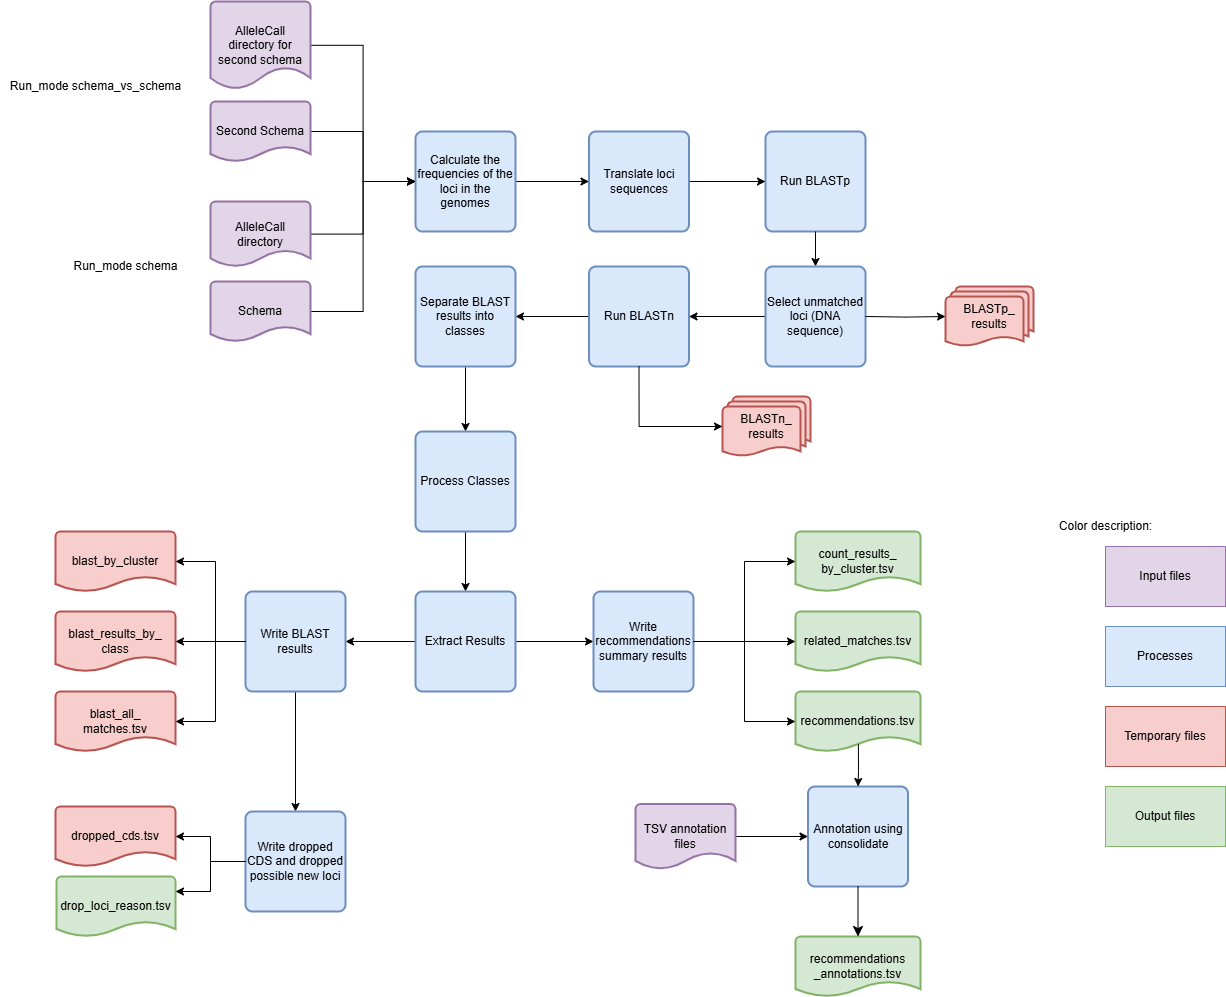

The diagram above was exported from draw.io. Its source (the exported page's mxGraphModel, read from the mxfile embedded in the PNG):
<mxGraphModel dx="2900" dy="928" grid="1" gridSize="10" guides="1" tooltips="1" connect="1" arrows="1" fold="1" page="1" pageScale="1" pageWidth="850" pageHeight="1100" math="0" shadow="0">
  <root>
    <mxCell id="0" />
    <mxCell id="1" parent="0" />
    <mxCell id="7uGA9xIpv3SkZYCvHiwO-1" style="edgeStyle=orthogonalEdgeStyle;shape=connector;rounded=0;orthogonalLoop=1;jettySize=auto;html=1;entryX=0;entryY=0.5;entryDx=0;entryDy=0;strokeColor=default;align=center;verticalAlign=middle;fontFamily=Helvetica;fontSize=11;fontColor=default;labelBackgroundColor=default;endArrow=classic;" edge="1" parent="1" source="bB8MIb_X-hNjf2Zx4OUO-3" target="AywKRoo6U0t3aQPqyUou-1">
      <mxGeometry relative="1" as="geometry" />
    </mxCell>
    <mxCell id="bB8MIb_X-hNjf2Zx4OUO-3" value="Schema" style="strokeWidth=2;html=1;shape=mxgraph.flowchart.document2;whiteSpace=wrap;size=0.25;fillColor=#E1D5E7;strokeColor=#9673A6;" parent="1" vertex="1">
      <mxGeometry x="-340" y="310" width="100" height="60" as="geometry" />
    </mxCell>
    <mxCell id="bB8MIb_X-hNjf2Zx4OUO-69" value="Processes" style="rounded=0;whiteSpace=wrap;html=1;fillColor=#dae8fc;strokeColor=#6c8ebf;" parent="1" vertex="1">
      <mxGeometry x="555" y="655" width="120" height="60" as="geometry" />
    </mxCell>
    <mxCell id="bB8MIb_X-hNjf2Zx4OUO-70" value="Temporary files" style="rounded=0;whiteSpace=wrap;html=1;fillColor=#f8cecc;strokeColor=#b85450;" parent="1" vertex="1">
      <mxGeometry x="555" y="735" width="120" height="60" as="geometry" />
    </mxCell>
    <mxCell id="bB8MIb_X-hNjf2Zx4OUO-71" value="Input files" style="rounded=0;whiteSpace=wrap;html=1;fillColor=#e1d5e7;strokeColor=#9673a6;" parent="1" vertex="1">
      <mxGeometry x="555" y="575" width="120" height="60" as="geometry" />
    </mxCell>
    <mxCell id="bB8MIb_X-hNjf2Zx4OUO-72" value="Output files" style="rounded=0;whiteSpace=wrap;html=1;fillColor=#d5e8d4;strokeColor=#82b366;" parent="1" vertex="1">
      <mxGeometry x="555" y="815" width="120" height="60" as="geometry" />
    </mxCell>
    <mxCell id="bB8MIb_X-hNjf2Zx4OUO-73" value="Color description:" style="text;html=1;align=center;verticalAlign=middle;resizable=0;points=[];autosize=1;strokeColor=none;fillColor=none;" parent="1" vertex="1">
      <mxGeometry x="500" y="540" width="110" height="30" as="geometry" />
    </mxCell>
    <mxCell id="0gzeqC3L0OKQvXUgxYPZ-9" style="edgeStyle=orthogonalEdgeStyle;shape=connector;rounded=0;orthogonalLoop=1;jettySize=auto;html=1;entryX=0;entryY=0.5;entryDx=0;entryDy=0;strokeColor=default;align=center;verticalAlign=middle;fontFamily=Helvetica;fontSize=11;fontColor=default;labelBackgroundColor=default;endArrow=classic;" parent="1" source="AywKRoo6U0t3aQPqyUou-1" target="0gzeqC3L0OKQvXUgxYPZ-8" edge="1">
      <mxGeometry relative="1" as="geometry" />
    </mxCell>
    <mxCell id="AywKRoo6U0t3aQPqyUou-1" value="Calculate the frequencies of the loci in the genomes" style="rounded=1;whiteSpace=wrap;html=1;absoluteArcSize=1;arcSize=14;strokeWidth=2;fillColor=#dae8fc;strokeColor=#6c8ebf;" parent="1" vertex="1">
      <mxGeometry x="-135" y="160" width="100" height="100" as="geometry" />
    </mxCell>
    <mxCell id="7uGA9xIpv3SkZYCvHiwO-4" style="edgeStyle=orthogonalEdgeStyle;shape=connector;rounded=0;orthogonalLoop=1;jettySize=auto;html=1;entryX=0;entryY=0.5;entryDx=0;entryDy=0;strokeColor=default;align=center;verticalAlign=middle;fontFamily=Helvetica;fontSize=11;fontColor=default;labelBackgroundColor=default;endArrow=classic;" edge="1" parent="1" source="8VYAM4Ftvr8Oti2O68CI-1" target="AywKRoo6U0t3aQPqyUou-1">
      <mxGeometry relative="1" as="geometry" />
    </mxCell>
    <mxCell id="8VYAM4Ftvr8Oti2O68CI-1" value="AlleleCall directory for second schema" style="strokeWidth=2;html=1;shape=mxgraph.flowchart.document2;whiteSpace=wrap;size=0.25;fillColor=#E1D5E7;strokeColor=#9673A6;" parent="1" vertex="1">
      <mxGeometry x="-340" y="30" width="100" height="87.5" as="geometry" />
    </mxCell>
    <mxCell id="7uGA9xIpv3SkZYCvHiwO-3" style="edgeStyle=orthogonalEdgeStyle;shape=connector;rounded=0;orthogonalLoop=1;jettySize=auto;html=1;entryX=0;entryY=0.5;entryDx=0;entryDy=0;strokeColor=default;align=center;verticalAlign=middle;fontFamily=Helvetica;fontSize=11;fontColor=default;labelBackgroundColor=default;endArrow=classic;" edge="1" parent="1" source="gcIUV1_1aNecbG4eycyw-1" target="AywKRoo6U0t3aQPqyUou-1">
      <mxGeometry relative="1" as="geometry" />
    </mxCell>
    <mxCell id="gcIUV1_1aNecbG4eycyw-1" value="Second Schema" style="strokeWidth=2;html=1;shape=mxgraph.flowchart.document2;whiteSpace=wrap;size=0.25;fillColor=#E1D5E7;strokeColor=#9673A6;" parent="1" vertex="1">
      <mxGeometry x="-340" y="130" width="100" height="60" as="geometry" />
    </mxCell>
    <mxCell id="gcIUV1_1aNecbG4eycyw-7" value="Run_mode schema" style="text;html=1;align=center;verticalAlign=middle;resizable=0;points=[];autosize=1;strokeColor=none;fillColor=none;" parent="1" vertex="1">
      <mxGeometry x="-490" y="280" width="130" height="30" as="geometry" />
    </mxCell>
    <mxCell id="gcIUV1_1aNecbG4eycyw-8" value="Run_mode schema_vs_schema" style="text;html=1;align=center;verticalAlign=middle;resizable=0;points=[];autosize=1;strokeColor=none;fillColor=none;" parent="1" vertex="1">
      <mxGeometry x="-550" y="100" width="190" height="30" as="geometry" />
    </mxCell>
    <mxCell id="7uGA9xIpv3SkZYCvHiwO-2" style="edgeStyle=orthogonalEdgeStyle;shape=connector;rounded=0;orthogonalLoop=1;jettySize=auto;html=1;entryX=0;entryY=0.5;entryDx=0;entryDy=0;strokeColor=default;align=center;verticalAlign=middle;fontFamily=Helvetica;fontSize=11;fontColor=default;labelBackgroundColor=default;endArrow=classic;" edge="1" parent="1" source="QVrgOiSnQnu7yXSWOsoL-1" target="AywKRoo6U0t3aQPqyUou-1">
      <mxGeometry relative="1" as="geometry" />
    </mxCell>
    <mxCell id="QVrgOiSnQnu7yXSWOsoL-1" value="AlleleCall directory" style="strokeWidth=2;html=1;shape=mxgraph.flowchart.document2;whiteSpace=wrap;size=0.25;fillColor=#E1D5E7;strokeColor=#9673A6;" parent="1" vertex="1">
      <mxGeometry x="-340" y="230" width="100" height="65" as="geometry" />
    </mxCell>
    <mxCell id="0gzeqC3L0OKQvXUgxYPZ-1" value="Run BLASTp" style="rounded=1;whiteSpace=wrap;html=1;absoluteArcSize=1;arcSize=14;strokeWidth=2;fillColor=#dae8fc;strokeColor=#6c8ebf;" parent="1" vertex="1">
      <mxGeometry x="215" y="160" width="100" height="100" as="geometry" />
    </mxCell>
    <mxCell id="0gzeqC3L0OKQvXUgxYPZ-10" style="edgeStyle=orthogonalEdgeStyle;shape=connector;rounded=0;orthogonalLoop=1;jettySize=auto;html=1;entryX=0;entryY=0.5;entryDx=0;entryDy=0;strokeColor=default;align=center;verticalAlign=middle;fontFamily=Helvetica;fontSize=11;fontColor=default;labelBackgroundColor=default;endArrow=classic;" parent="1" source="0gzeqC3L0OKQvXUgxYPZ-8" target="0gzeqC3L0OKQvXUgxYPZ-1" edge="1">
      <mxGeometry relative="1" as="geometry" />
    </mxCell>
    <mxCell id="0gzeqC3L0OKQvXUgxYPZ-8" value="Translate loci sequences" style="rounded=1;whiteSpace=wrap;html=1;absoluteArcSize=1;arcSize=14;strokeWidth=2;fillColor=#dae8fc;strokeColor=#6c8ebf;" parent="1" vertex="1">
      <mxGeometry x="38.5" y="160" width="100" height="100" as="geometry" />
    </mxCell>
    <mxCell id="rOO02G2cLJtOcCMyOPAY-4" style="edgeStyle=orthogonalEdgeStyle;rounded=0;orthogonalLoop=1;jettySize=auto;html=1;entryX=0.5;entryY=0;entryDx=0;entryDy=0;exitX=0.5;exitY=1;exitDx=0;exitDy=0;" edge="1" parent="1" source="0gzeqC3L0OKQvXUgxYPZ-1" target="rOO02G2cLJtOcCMyOPAY-7">
      <mxGeometry relative="1" as="geometry">
        <mxPoint x="381.25" y="250" as="sourcePoint" />
      </mxGeometry>
    </mxCell>
    <mxCell id="rOO02G2cLJtOcCMyOPAY-6" style="edgeStyle=orthogonalEdgeStyle;shape=connector;rounded=0;orthogonalLoop=1;jettySize=auto;html=1;entryX=1;entryY=0.5;entryDx=0;entryDy=0;strokeColor=default;align=center;verticalAlign=middle;fontFamily=Helvetica;fontSize=11;fontColor=default;labelBackgroundColor=default;endArrow=classic;" edge="1" parent="1" source="rOO02G2cLJtOcCMyOPAY-7" target="rOO02G2cLJtOcCMyOPAY-11">
      <mxGeometry relative="1" as="geometry" />
    </mxCell>
    <mxCell id="rOO02G2cLJtOcCMyOPAY-7" value="Select unmatched loci (DNA sequence)" style="rounded=1;whiteSpace=wrap;html=1;absoluteArcSize=1;arcSize=14;strokeWidth=2;fillColor=#dae8fc;strokeColor=#6c8ebf;" vertex="1" parent="1">
      <mxGeometry x="215" y="295" width="100" height="100" as="geometry" />
    </mxCell>
    <mxCell id="rOO02G2cLJtOcCMyOPAY-8" value="BLASTp_&lt;div&gt;results&lt;/div&gt;" style="strokeWidth=2;html=1;shape=mxgraph.flowchart.multi-document;whiteSpace=wrap;fillColor=#f8cecc;strokeColor=#b85450;" vertex="1" parent="1">
      <mxGeometry x="395" y="315" width="88" height="60" as="geometry" />
    </mxCell>
    <mxCell id="rOO02G2cLJtOcCMyOPAY-9" style="edgeStyle=orthogonalEdgeStyle;rounded=0;orthogonalLoop=1;jettySize=auto;html=1;exitX=1;exitY=0.5;exitDx=0;exitDy=0;entryX=0;entryY=0.5;entryDx=0;entryDy=0;entryPerimeter=0;" edge="1" parent="1" target="rOO02G2cLJtOcCMyOPAY-8">
      <mxGeometry relative="1" as="geometry">
        <mxPoint x="315" y="345" as="sourcePoint" />
      </mxGeometry>
    </mxCell>
    <mxCell id="rOO02G2cLJtOcCMyOPAY-10" style="edgeStyle=orthogonalEdgeStyle;shape=connector;rounded=0;orthogonalLoop=1;jettySize=auto;html=1;entryX=1;entryY=0.5;entryDx=0;entryDy=0;strokeColor=default;align=center;verticalAlign=middle;fontFamily=Helvetica;fontSize=11;fontColor=default;labelBackgroundColor=default;endArrow=classic;" edge="1" parent="1" source="rOO02G2cLJtOcCMyOPAY-11" target="rOO02G2cLJtOcCMyOPAY-14">
      <mxGeometry relative="1" as="geometry" />
    </mxCell>
    <mxCell id="rOO02G2cLJtOcCMyOPAY-11" value="Run BLASTn" style="rounded=1;whiteSpace=wrap;html=1;absoluteArcSize=1;arcSize=14;strokeWidth=2;fillColor=#dae8fc;strokeColor=#6c8ebf;" vertex="1" parent="1">
      <mxGeometry x="38.5" y="295" width="100" height="100" as="geometry" />
    </mxCell>
    <mxCell id="rOO02G2cLJtOcCMyOPAY-12" value="BLASTn_&lt;div&gt;results&lt;/div&gt;" style="strokeWidth=2;html=1;shape=mxgraph.flowchart.multi-document;whiteSpace=wrap;fillColor=#f8cecc;strokeColor=#b85450;" vertex="1" parent="1">
      <mxGeometry x="172" y="425" width="88" height="60" as="geometry" />
    </mxCell>
    <mxCell id="rOO02G2cLJtOcCMyOPAY-13" style="edgeStyle=orthogonalEdgeStyle;shape=connector;rounded=0;orthogonalLoop=1;jettySize=auto;html=1;entryX=0.5;entryY=0;entryDx=0;entryDy=0;strokeColor=default;align=center;verticalAlign=middle;fontFamily=Helvetica;fontSize=11;fontColor=default;labelBackgroundColor=default;endArrow=classic;" edge="1" parent="1" source="rOO02G2cLJtOcCMyOPAY-14" target="rOO02G2cLJtOcCMyOPAY-16">
      <mxGeometry relative="1" as="geometry" />
    </mxCell>
    <mxCell id="rOO02G2cLJtOcCMyOPAY-14" value="Separate BLAST results into classes" style="rounded=1;whiteSpace=wrap;html=1;absoluteArcSize=1;arcSize=14;strokeWidth=2;fillColor=#dae8fc;strokeColor=#6c8ebf;" vertex="1" parent="1">
      <mxGeometry x="-135" y="295" width="100" height="100" as="geometry" />
    </mxCell>
    <mxCell id="rOO02G2cLJtOcCMyOPAY-15" style="edgeStyle=orthogonalEdgeStyle;rounded=0;orthogonalLoop=1;jettySize=auto;html=1;entryX=0.5;entryY=0;entryDx=0;entryDy=0;" edge="1" parent="1" source="rOO02G2cLJtOcCMyOPAY-16" target="rOO02G2cLJtOcCMyOPAY-19">
      <mxGeometry relative="1" as="geometry" />
    </mxCell>
    <mxCell id="rOO02G2cLJtOcCMyOPAY-16" value="Process Classes" style="rounded=1;whiteSpace=wrap;html=1;absoluteArcSize=1;arcSize=14;strokeWidth=2;fillColor=#dae8fc;strokeColor=#6c8ebf;" vertex="1" parent="1">
      <mxGeometry x="-135" y="460" width="100" height="100" as="geometry" />
    </mxCell>
    <mxCell id="rOO02G2cLJtOcCMyOPAY-17" style="edgeStyle=orthogonalEdgeStyle;rounded=0;orthogonalLoop=1;jettySize=auto;html=1;entryX=0;entryY=0.5;entryDx=0;entryDy=0;" edge="1" parent="1" source="rOO02G2cLJtOcCMyOPAY-19" target="rOO02G2cLJtOcCMyOPAY-20">
      <mxGeometry relative="1" as="geometry" />
    </mxCell>
    <mxCell id="rOO02G2cLJtOcCMyOPAY-18" style="edgeStyle=orthogonalEdgeStyle;shape=connector;rounded=0;orthogonalLoop=1;jettySize=auto;html=1;entryX=1;entryY=0.5;entryDx=0;entryDy=0;strokeColor=default;align=center;verticalAlign=middle;fontFamily=Helvetica;fontSize=11;fontColor=default;labelBackgroundColor=default;endArrow=classic;" edge="1" parent="1" source="rOO02G2cLJtOcCMyOPAY-19" target="rOO02G2cLJtOcCMyOPAY-22">
      <mxGeometry relative="1" as="geometry" />
    </mxCell>
    <mxCell id="rOO02G2cLJtOcCMyOPAY-19" value="Extract Results" style="rounded=1;whiteSpace=wrap;html=1;absoluteArcSize=1;arcSize=14;strokeWidth=2;fillColor=#dae8fc;strokeColor=#6c8ebf;" vertex="1" parent="1">
      <mxGeometry x="-135" y="620" width="100" height="100" as="geometry" />
    </mxCell>
    <mxCell id="rOO02G2cLJtOcCMyOPAY-20" value="Write recommendations summary results" style="rounded=1;whiteSpace=wrap;html=1;absoluteArcSize=1;arcSize=14;strokeWidth=2;fillColor=#dae8fc;strokeColor=#6c8ebf;" vertex="1" parent="1">
      <mxGeometry x="43" y="620" width="100" height="100" as="geometry" />
    </mxCell>
    <mxCell id="rOO02G2cLJtOcCMyOPAY-21" style="edgeStyle=orthogonalEdgeStyle;rounded=0;orthogonalLoop=1;jettySize=auto;html=1;entryX=0.5;entryY=0;entryDx=0;entryDy=0;" edge="1" parent="1" source="rOO02G2cLJtOcCMyOPAY-22" target="rOO02G2cLJtOcCMyOPAY-29">
      <mxGeometry relative="1" as="geometry" />
    </mxCell>
    <mxCell id="rOO02G2cLJtOcCMyOPAY-22" value="Write BLAST results" style="rounded=1;whiteSpace=wrap;html=1;absoluteArcSize=1;arcSize=14;strokeWidth=2;fillColor=#dae8fc;strokeColor=#6c8ebf;" vertex="1" parent="1">
      <mxGeometry x="-305" y="620" width="100" height="100" as="geometry" />
    </mxCell>
    <mxCell id="rOO02G2cLJtOcCMyOPAY-23" value="blast_by_cluster" style="strokeWidth=2;html=1;shape=mxgraph.flowchart.document2;whiteSpace=wrap;size=0.25;fillColor=#f8cecc;strokeColor=#b85450;" vertex="1" parent="1">
      <mxGeometry x="-495" y="560" width="120" height="60" as="geometry" />
    </mxCell>
    <mxCell id="rOO02G2cLJtOcCMyOPAY-24" value="blast_results_by_&lt;div&gt;class&lt;/div&gt;" style="strokeWidth=2;html=1;shape=mxgraph.flowchart.document2;whiteSpace=wrap;size=0.25;fillColor=#f8cecc;strokeColor=#b85450;" vertex="1" parent="1">
      <mxGeometry x="-495" y="640" width="120" height="60" as="geometry" />
    </mxCell>
    <mxCell id="rOO02G2cLJtOcCMyOPAY-25" value="blast_all_&lt;div&gt;matches.tsv&lt;/div&gt;" style="strokeWidth=2;html=1;shape=mxgraph.flowchart.document2;whiteSpace=wrap;size=0.25;fillColor=#f8cecc;strokeColor=#b85450;" vertex="1" parent="1">
      <mxGeometry x="-495" y="720" width="120" height="60" as="geometry" />
    </mxCell>
    <mxCell id="rOO02G2cLJtOcCMyOPAY-26" style="edgeStyle=orthogonalEdgeStyle;rounded=0;orthogonalLoop=1;jettySize=auto;html=1;entryX=1;entryY=0.5;entryDx=0;entryDy=0;entryPerimeter=0;exitX=0;exitY=0.5;exitDx=0;exitDy=0;" edge="1" parent="1" source="rOO02G2cLJtOcCMyOPAY-22" target="rOO02G2cLJtOcCMyOPAY-23">
      <mxGeometry relative="1" as="geometry">
        <mxPoint x="-265" y="669.8571428571429" as="sourcePoint" />
        <Array as="points">
          <mxPoint x="-335" y="670" />
          <mxPoint x="-335" y="590" />
        </Array>
      </mxGeometry>
    </mxCell>
    <mxCell id="rOO02G2cLJtOcCMyOPAY-27" style="edgeStyle=orthogonalEdgeStyle;rounded=0;orthogonalLoop=1;jettySize=auto;html=1;entryX=1;entryY=0.5;entryDx=0;entryDy=0;entryPerimeter=0;exitX=0;exitY=0.5;exitDx=0;exitDy=0;" edge="1" parent="1" source="rOO02G2cLJtOcCMyOPAY-22" target="rOO02G2cLJtOcCMyOPAY-24">
      <mxGeometry relative="1" as="geometry">
        <mxPoint x="-265" y="669.9999999999998" as="sourcePoint" />
      </mxGeometry>
    </mxCell>
    <mxCell id="rOO02G2cLJtOcCMyOPAY-28" style="edgeStyle=orthogonalEdgeStyle;rounded=0;orthogonalLoop=1;jettySize=auto;html=1;entryX=1;entryY=0.5;entryDx=0;entryDy=0;entryPerimeter=0;exitX=0;exitY=0.5;exitDx=0;exitDy=0;" edge="1" parent="1" source="rOO02G2cLJtOcCMyOPAY-22" target="rOO02G2cLJtOcCMyOPAY-25">
      <mxGeometry relative="1" as="geometry">
        <mxPoint x="-265" y="669.8571428571429" as="sourcePoint" />
        <Array as="points">
          <mxPoint x="-335" y="670" />
          <mxPoint x="-335" y="750" />
        </Array>
      </mxGeometry>
    </mxCell>
    <mxCell id="rOO02G2cLJtOcCMyOPAY-29" value="Write dropped CDS and dropped possible new loci" style="rounded=1;whiteSpace=wrap;html=1;absoluteArcSize=1;arcSize=14;strokeWidth=2;fillColor=#dae8fc;strokeColor=#6c8ebf;" vertex="1" parent="1">
      <mxGeometry x="-305" y="840" width="100" height="100" as="geometry" />
    </mxCell>
    <mxCell id="rOO02G2cLJtOcCMyOPAY-30" value="dropped_cds.tsv" style="strokeWidth=2;html=1;shape=mxgraph.flowchart.document2;whiteSpace=wrap;size=0.25;fillColor=#f8cecc;strokeColor=#b85450;" vertex="1" parent="1">
      <mxGeometry x="-495" y="835" width="120" height="60" as="geometry" />
    </mxCell>
    <mxCell id="rOO02G2cLJtOcCMyOPAY-31" style="edgeStyle=orthogonalEdgeStyle;rounded=0;orthogonalLoop=1;jettySize=auto;html=1;entryX=1;entryY=0.5;entryDx=0;entryDy=0;entryPerimeter=0;" edge="1" parent="1" source="rOO02G2cLJtOcCMyOPAY-29" target="rOO02G2cLJtOcCMyOPAY-30">
      <mxGeometry relative="1" as="geometry" />
    </mxCell>
    <mxCell id="rOO02G2cLJtOcCMyOPAY-32" value="drop_loci_reason.tsv" style="strokeWidth=2;html=1;shape=mxgraph.flowchart.document2;whiteSpace=wrap;size=0.25;fillColor=#d5e8d4;strokeColor=#82b366;" vertex="1" parent="1">
      <mxGeometry x="-494" y="905" width="119" height="60" as="geometry" />
    </mxCell>
    <mxCell id="rOO02G2cLJtOcCMyOPAY-33" style="edgeStyle=orthogonalEdgeStyle;rounded=0;orthogonalLoop=1;jettySize=auto;html=1;entryX=1;entryY=0.25;entryDx=0;entryDy=0;entryPerimeter=0;" edge="1" parent="1" source="rOO02G2cLJtOcCMyOPAY-29" target="rOO02G2cLJtOcCMyOPAY-32">
      <mxGeometry relative="1" as="geometry" />
    </mxCell>
    <mxCell id="rOO02G2cLJtOcCMyOPAY-39" value="count_results_&lt;div&gt;by_cluster.tsv&lt;/div&gt;" style="strokeWidth=2;html=1;shape=mxgraph.flowchart.document2;whiteSpace=wrap;size=0.25;fillColor=#d5e8d4;strokeColor=#82b366;" vertex="1" parent="1">
      <mxGeometry x="245" y="560" width="125" height="60" as="geometry" />
    </mxCell>
    <mxCell id="rOO02G2cLJtOcCMyOPAY-40" value="related_matches.tsv" style="strokeWidth=2;html=1;shape=mxgraph.flowchart.document2;whiteSpace=wrap;size=0.25;fillColor=#d5e8d4;strokeColor=#82b366;" vertex="1" parent="1">
      <mxGeometry x="245" y="640" width="125" height="60" as="geometry" />
    </mxCell>
    <mxCell id="rOO02G2cLJtOcCMyOPAY-41" value="&lt;div&gt;&lt;span style=&quot;background-color: transparent; color: light-dark(rgb(0, 0, 0), rgb(255, 255, 255));&quot;&gt;recommendations.tsv&lt;/span&gt;&lt;/div&gt;" style="strokeWidth=2;html=1;shape=mxgraph.flowchart.document2;whiteSpace=wrap;size=0.25;fillColor=#d5e8d4;strokeColor=#82b366;" vertex="1" parent="1">
      <mxGeometry x="245" y="720" width="125" height="60" as="geometry" />
    </mxCell>
    <mxCell id="rOO02G2cLJtOcCMyOPAY-42" value="Annotation using consolidate" style="rounded=1;whiteSpace=wrap;html=1;absoluteArcSize=1;arcSize=14;strokeWidth=2;fillColor=#dae8fc;strokeColor=#6c8ebf;" vertex="1" parent="1">
      <mxGeometry x="257.5" y="815" width="100" height="100" as="geometry" />
    </mxCell>
    <mxCell id="rOO02G2cLJtOcCMyOPAY-43" value="&lt;div&gt;&lt;span style=&quot;background-color: transparent; color: light-dark(rgb(0, 0, 0), rgb(255, 255, 255));&quot;&gt;recommendations&lt;/span&gt;&lt;/div&gt;&lt;div&gt;&lt;span style=&quot;background-color: transparent; color: light-dark(rgb(0, 0, 0), rgb(255, 255, 255));&quot;&gt;_annotations.tsv&lt;/span&gt;&lt;/div&gt;" style="strokeWidth=2;html=1;shape=mxgraph.flowchart.document2;whiteSpace=wrap;size=0.25;fillColor=#d5e8d4;strokeColor=#82b366;" vertex="1" parent="1">
      <mxGeometry x="245" y="965" width="125" height="60" as="geometry" />
    </mxCell>
    <mxCell id="rOO02G2cLJtOcCMyOPAY-44" style="edgeStyle=none;curved=1;rounded=0;orthogonalLoop=1;jettySize=auto;html=1;exitX=0.5;exitY=1;exitDx=0;exitDy=0;entryX=0.5;entryY=0;entryDx=0;entryDy=0;entryPerimeter=0;fontSize=12;startSize=8;endSize=8;" edge="1" parent="1" source="rOO02G2cLJtOcCMyOPAY-42" target="rOO02G2cLJtOcCMyOPAY-43">
      <mxGeometry relative="1" as="geometry" />
    </mxCell>
    <mxCell id="rOO02G2cLJtOcCMyOPAY-45" style="edgeStyle=orthogonalEdgeStyle;rounded=0;orthogonalLoop=1;jettySize=auto;html=1;entryX=0;entryY=0.5;entryDx=0;entryDy=0;" edge="1" parent="1" source="rOO02G2cLJtOcCMyOPAY-46" target="rOO02G2cLJtOcCMyOPAY-42">
      <mxGeometry relative="1" as="geometry">
        <mxPoint x="360.5" y="865" as="targetPoint" />
      </mxGeometry>
    </mxCell>
    <mxCell id="rOO02G2cLJtOcCMyOPAY-46" value="TSV annotation files" style="strokeWidth=2;html=1;shape=mxgraph.flowchart.document2;whiteSpace=wrap;size=0.25;fillColor=#E1D5E7;strokeColor=#9673A6;" vertex="1" parent="1">
      <mxGeometry x="85" y="832.5" width="100" height="65" as="geometry" />
    </mxCell>
    <mxCell id="rOO02G2cLJtOcCMyOPAY-47" style="edgeStyle=orthogonalEdgeStyle;rounded=0;orthogonalLoop=1;jettySize=auto;html=1;entryX=0.5;entryY=0;entryDx=0;entryDy=0;exitX=0.503;exitY=0.88;exitDx=0;exitDy=0;exitPerimeter=0;" edge="1" parent="1" source="rOO02G2cLJtOcCMyOPAY-41" target="rOO02G2cLJtOcCMyOPAY-42">
      <mxGeometry relative="1" as="geometry">
        <mxPoint x="-451" y="790" as="sourcePoint" />
        <mxPoint x="-537" y="680" as="targetPoint" />
      </mxGeometry>
    </mxCell>
    <mxCell id="rOO02G2cLJtOcCMyOPAY-53" style="edgeStyle=orthogonalEdgeStyle;shape=connector;rounded=0;orthogonalLoop=1;jettySize=auto;html=1;entryX=0;entryY=0.5;entryDx=0;entryDy=0;entryPerimeter=0;strokeColor=default;align=center;verticalAlign=middle;fontFamily=Helvetica;fontSize=11;fontColor=default;labelBackgroundColor=default;endArrow=classic;exitX=0.5;exitY=1;exitDx=0;exitDy=0;" edge="1" parent="1" source="rOO02G2cLJtOcCMyOPAY-11" target="rOO02G2cLJtOcCMyOPAY-12">
      <mxGeometry relative="1" as="geometry" />
    </mxCell>
    <mxCell id="rOO02G2cLJtOcCMyOPAY-54" style="edgeStyle=orthogonalEdgeStyle;shape=connector;rounded=0;orthogonalLoop=1;jettySize=auto;html=1;entryX=0;entryY=0.5;entryDx=0;entryDy=0;entryPerimeter=0;strokeColor=default;align=center;verticalAlign=middle;fontFamily=Helvetica;fontSize=11;fontColor=default;labelBackgroundColor=default;endArrow=classic;" edge="1" parent="1" source="rOO02G2cLJtOcCMyOPAY-20" target="rOO02G2cLJtOcCMyOPAY-39">
      <mxGeometry relative="1" as="geometry" />
    </mxCell>
    <mxCell id="rOO02G2cLJtOcCMyOPAY-55" style="edgeStyle=orthogonalEdgeStyle;shape=connector;rounded=0;orthogonalLoop=1;jettySize=auto;html=1;entryX=0;entryY=0.5;entryDx=0;entryDy=0;entryPerimeter=0;strokeColor=default;align=center;verticalAlign=middle;fontFamily=Helvetica;fontSize=11;fontColor=default;labelBackgroundColor=default;endArrow=classic;" edge="1" parent="1" source="rOO02G2cLJtOcCMyOPAY-20" target="rOO02G2cLJtOcCMyOPAY-40">
      <mxGeometry relative="1" as="geometry" />
    </mxCell>
    <mxCell id="rOO02G2cLJtOcCMyOPAY-56" style="edgeStyle=orthogonalEdgeStyle;shape=connector;rounded=0;orthogonalLoop=1;jettySize=auto;html=1;entryX=0;entryY=0.5;entryDx=0;entryDy=0;entryPerimeter=0;strokeColor=default;align=center;verticalAlign=middle;fontFamily=Helvetica;fontSize=11;fontColor=default;labelBackgroundColor=default;endArrow=classic;" edge="1" parent="1" source="rOO02G2cLJtOcCMyOPAY-20" target="rOO02G2cLJtOcCMyOPAY-41">
      <mxGeometry relative="1" as="geometry" />
    </mxCell>
  </root>
</mxGraphModel>